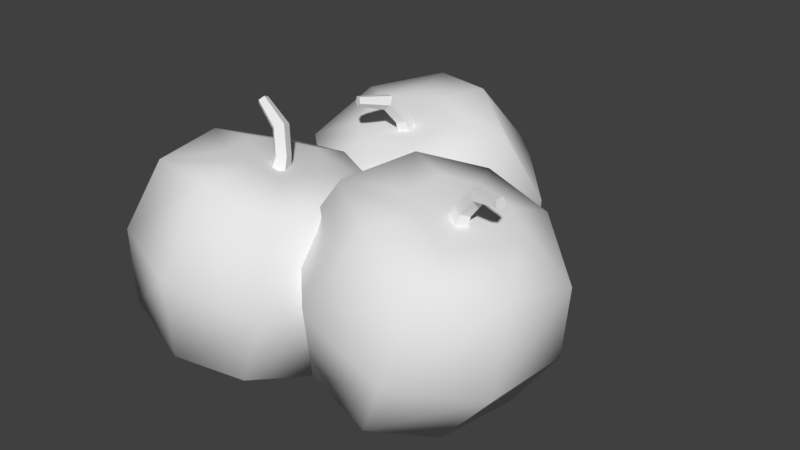 # Source: apple.blend  (saved by Blender 2.79.0; exported with 4.5.12 LTS)
import bpy
from mathutils import Matrix  # noqa: F401  (used for matrix-valued properties, if any)

bpy.ops.wm.read_factory_settings(use_empty=True)
scene = bpy.context.scene
scene.name = 'Scene'

# ---- collections
col_collection_1 = bpy.data.collections.new('Collection 1'); scene.collection.children.link(col_collection_1)

# ---- world
world_world = bpy.data.worlds.new('World'); scene.world = world_world
world_world.color = (0.05088, 0.05088, 0.05088)
world_world.use_sun_shadow = False
world_world.sun_shadow_jitter_overblur = 0.0
world_world.cycles.sampling_method = 'MANUAL'

# ---- meshes
me_cube_001 = bpy.data.meshes.new('Cube.001')
me_cube_001.from_pydata([(0.04237, -0.07552, 0.05004), (0.02699, -0.06953, 0.08846), (0.1093, 0.1177, 0.03089), (0.08322, 0.1278, 0.0961), (0.07818, -0.08945, 0.06655), (0.06279, -0.08346, 0.105), (0.1701, 0.09401, 0.05891), (0.144, 0.1042, 0.1241), (0.04788, 0.03864, -0.04087), (0.02822, -0.0734, 0.0668), (-0.01844, 0.06444, 0.1247), (0.0905, 0.1317, 0.05978), (0.1455, 0.1103, 0.03626), (0.1124, 0.1232, 0.1188), (0.1674, 0.1018, 0.09523), (0.2022, -0.02141, 0.03029), (0.1359, 0.004396, 0.1959), (0.07465, -0.09147, 0.08821), (0.06141, -0.08632, 0.0526), (0.04146, -0.07855, 0.1024), (0.04705, 0.03896, 0.1895), (0.1367, 0.004074, -0.03444), (0.0532, -0.0779, 0.07751), (0.1962, -0.01908, 0.1256), (0.1238, 0.1036, 0.07751), (-0.01245, 0.06211, 0.0294), (0.0474, 0.1355, 0.04193), (0.08232, 0.1069, -0.0224), (0.1577, 0.0926, -0.005291), (0.0914, 0.1184, 0.1603), (0.1566, 0.07795, 0.1774), (0.2017, 0.07548, 0.1131), (0.2126, 0.05618, 0.03765), (0.02635, 0.1286, 0.1174), (0.1248, 0.09565, 0.06586), (0.1311, 0.1158, 0.06928), (0.1317, 0.09299, 0.0782), (0.1352, 0.1127, 0.07781), (0.1228, 0.09642, 0.08899), (0.1293, 0.1156, 0.08533), (0.1106, 0.1012, 0.08332), (0.1215, 0.1205, 0.08145), (0.1118, 0.1007, 0.06903), (0.1226, 0.1206, 0.07153), (0.1491, 0.1299, 0.0807), (0.1479, 0.136, 0.07288), (0.1444, 0.1339, 0.08849), (0.1402, 0.1424, 0.08549), (0.1424, 0.1437, 0.07584), (0.175, 0.137, 0.09094), (0.1758, 0.1416, 0.08641), (0.1725, 0.1398, 0.09622), (0.1718, 0.1462, 0.09497), (0.1739, 0.1473, 0.08891), (-0.01796, -0.03245, 0.04193), (-0.02881, -0.01314, 0.1174), (0.1364, -0.09249, 0.1131), (0.1574, -0.0856, 0.03765), (0.09236, -0.07537, -0.005291), (0.02605, -0.04957, 0.1603), (0.02716, -0.03492, -0.0224), (0.1014, -0.06382, 0.1774), (-0.00838, -0.07552, -0.1312), (-0.04518, -0.06953, -0.1502), (0.004382, 0.1177, -0.06275), (-0.05809, 0.1278, -0.0949), (-0.02819, -0.08945, -0.09712), (-0.06499, -0.08346, -0.1161), (-0.02924, 0.09401, -0.004882), (-0.09171, 0.1042, -0.03703), (0.08161, 0.03864, -0.1172), (-0.02373, -0.0734, -0.1469), (-0.077, 0.06444, -0.1988), (-0.02261, 0.1317, -0.08422), (-0.004373, 0.1103, -0.02729), (-0.08338, 0.1232, -0.06795), (-0.06514, 0.1018, -0.01103), (-0.003772, -0.02141, 0.02977), (-0.1624, 0.004396, -0.05186), (-0.04942, -0.09147, -0.1027), (-0.01272, -0.08632, -0.1125), (-0.06044, -0.07855, -0.1371), (-0.1476, 0.03896, -0.1397), (0.06684, 0.004074, -0.02933), (-0.03674, -0.0779, -0.123), (-0.09811, -0.01908, 0.01482), (-0.0434, 0.1036, -0.05271), (0.01733, 0.06211, -0.1839), (-0.000776, 0.1355, -0.1255), (0.05998, 0.1069, -0.08462), (0.03584, 0.0926, -0.01117), (-0.1228, 0.1184, -0.09279), (-0.146, 0.07795, -0.02949), (-0.08616, 0.07548, 0.02149), (-0.01208, 0.05618, 0.0394), (-0.07389, 0.1286, -0.1535), (-0.0319, 0.09565, -0.05062), (-0.03589, 0.1158, -0.04471), (-0.04482, 0.09299, -0.04498), (-0.04477, 0.1127, -0.04139), (-0.05473, 0.09642, -0.05477), (-0.0517, 0.1156, -0.04797), (-0.04793, 0.1012, -0.06647), (-0.04711, 0.1205, -0.05535), (-0.03382, 0.1007, -0.06391), (-0.03733, 0.1206, -0.05334), (-0.04896, 0.1299, -0.02782), (-0.04106, 0.136, -0.02828), (-0.05627, 0.1339, -0.03331), (-0.05289, 0.1424, -0.03717), (-0.04349, 0.1437, -0.03406), (-0.06158, 0.137, -0.00305), (-0.05716, 0.1416, -0.001765), (-0.06661, 0.1398, -0.006015), (-0.0653, 0.1462, -0.006563), (-0.05946, 0.1473, -0.003936), (0.00538, -0.03245, -0.1905), (-0.06869, -0.01314, -0.2084), (-0.08, -0.09249, -0.04358), (-0.006886, -0.0856, -0.01552), (0.042, -0.07537, -0.07624), (-0.1166, -0.04957, -0.1579), (0.06518, -0.03492, -0.1395), (-0.1408, -0.06382, -0.08441), (-0.08033, -0.08683, 0.1504), (-0.08043, -0.09382, 0.1092), (-0.03402, 0.1123, 0.1313), (-0.0342, 0.1004, 0.06133), (-0.1216, -0.08039, 0.1494), (-0.1217, -0.08738, 0.1082), (-0.1041, 0.1233, 0.1296), (-0.1043, 0.1114, 0.05965), (0.005113, 0.01961, 0.2023), (-0.07474, -0.09436, 0.1305), (0.004665, -0.01052, 0.02464), (-0.02385, 0.111, 0.09551), (-0.06808, 0.1255, 0.1387), (-0.0683, 0.1105, 0.05018), (-0.1125, 0.1249, 0.09338), (-0.1729, 0.0474, 0.1981), (-0.1734, 0.01727, 0.02037), (-0.1283, -0.086, 0.1292), (-0.1015, -0.08565, 0.1566), (-0.1016, -0.09471, 0.1031), (-0.08443, -0.001929, -0.008779), (-0.08382, 0.03881, 0.2315), (-0.1008, -0.08544, 0.129), (-0.2045, 0.03723, 0.1085), (-0.07039, 0.1042, 0.09678), (0.03623, -0.0003476, 0.1142), (0.01894, 0.0923, 0.09857), (0.003055, 0.0935, 0.1756), (-0.06985, 0.1213, 0.1853), (-0.0703, 0.09113, 0.007592), (-0.1476, 0.09152, 0.02198), (-0.1591, 0.1201, 0.09431), (-0.1472, 0.117, 0.172), (0.002678, 0.06807, 0.02558), (-0.07038, 0.09922, 0.11), (-0.06711, 0.1191, 0.1029), (-0.08187, 0.0996, 0.1014), (-0.0752, 0.118, 0.09712), (-0.07753, 0.09664, 0.08807), (-0.07214, 0.1164, 0.08774), (-0.06335, 0.09442, 0.0884), (-0.06216, 0.1166, 0.08769), (-0.05894, 0.09602, 0.102), (-0.05905, 0.1183, 0.09703), (-0.07915, 0.1396, 0.09346), (-0.07224, 0.1447, 0.09853), (-0.07654, 0.1396, 0.08383), (-0.06802, 0.1447, 0.08294), (-0.06537, 0.1479, 0.09202), (-0.1002, 0.1587, 0.08934), (-0.09689, 0.1634, 0.09241), (-0.09893, 0.1592, 0.08299), (-0.0949, 0.1643, 0.08213), (-0.09365, 0.1669, 0.08795), (-0.009167, -0.08321, 0.1284), (-0.02105, -0.08007, 0.05075), (-0.1872, -0.05542, 0.1241), (-0.1709, -0.03119, 0.1971), (-0.09796, -0.05425, 0.2151), (-0.09841, -0.08438, 0.03742), (-0.02067, -0.05464, 0.2007), (-0.1713, -0.05662, 0.04716)], [], [(25, 10, 33, 26), (24, 13, 7, 14), (23, 16, 61, 56), (22, 19, 1, 9), (21, 15, 57, 58), (20, 10, 55, 59), (16, 20, 59, 61), (30, 29, 20, 16), (29, 33, 10, 20), (8, 21, 58, 60), (27, 28, 21, 8), (28, 32, 15, 21), (18, 22, 9, 0), (4, 17, 22, 18), (17, 5, 19, 22), (15, 23, 56, 57), (32, 31, 23, 15), (31, 30, 16, 23), (12, 24, 14, 6), (2, 11, 24, 12), (11, 3, 13, 24), (8, 25, 26, 27), (60, 54, 25, 8), (54, 55, 10, 25), (11, 2, 27, 26), (2, 12, 28, 27), (7, 13, 29, 30), (6, 14, 31, 32), (3, 11, 26, 33), (12, 6, 32, 28), (13, 3, 33, 29), (14, 7, 30, 31), (34, 35, 37, 36), (36, 37, 39, 38), (38, 39, 41, 40), (43, 41, 47, 48), (40, 41, 43, 42), (42, 43, 35, 34), (34, 36, 38, 40, 42), (47, 46, 51, 52), (39, 37, 44, 46), (35, 43, 48, 45), (37, 35, 45, 44), (41, 39, 46, 47), (49, 50, 53, 52, 51), (44, 45, 50, 49), (48, 47, 52, 53), (46, 44, 49, 51), (45, 48, 53, 50), (9, 1, 55, 54), (17, 4, 57, 56), (4, 18, 58, 57), (1, 19, 59, 55), (0, 9, 54, 60), (5, 17, 56, 61), (18, 0, 60, 58), (19, 5, 61, 59), (87, 72, 95, 88), (86, 75, 69, 76), (85, 78, 123, 118), (84, 81, 63, 71), (83, 77, 119, 120), (82, 72, 117, 121), (78, 82, 121, 123), (92, 91, 82, 78), (91, 95, 72, 82), (70, 83, 120, 122), (89, 90, 83, 70), (90, 94, 77, 83), (80, 84, 71, 62), (66, 79, 84, 80), (79, 67, 81, 84), (77, 85, 118, 119), (94, 93, 85, 77), (93, 92, 78, 85), (74, 86, 76, 68), (64, 73, 86, 74), (73, 65, 75, 86), (70, 87, 88, 89), (122, 116, 87, 70), (116, 117, 72, 87), (73, 64, 89, 88), (64, 74, 90, 89), (69, 75, 91, 92), (68, 76, 93, 94), (65, 73, 88, 95), (74, 68, 94, 90), (75, 65, 95, 91), (76, 69, 92, 93), (96, 97, 99, 98), (98, 99, 101, 100), (100, 101, 103, 102), (105, 103, 109, 110), (102, 103, 105, 104), (104, 105, 97, 96), (96, 98, 100, 102, 104), (109, 108, 113, 114), (101, 99, 106, 108), (97, 105, 110, 107), (99, 97, 107, 106), (103, 101, 108, 109), (111, 112, 115, 114, 113), (106, 107, 112, 111), (110, 109, 114, 115), (108, 106, 111, 113), (107, 110, 115, 112), (71, 63, 117, 116), (79, 66, 119, 118), (66, 80, 120, 119), (63, 81, 121, 117), (62, 71, 116, 122), (67, 79, 118, 123), (80, 62, 122, 120), (81, 67, 123, 121), (149, 134, 157, 150), (148, 137, 131, 138), (147, 140, 185, 180), (146, 143, 125, 133), (145, 139, 181, 182), (144, 134, 179, 183), (140, 144, 183, 185), (154, 153, 144, 140), (153, 157, 134, 144), (132, 145, 182, 184), (151, 152, 145, 132), (152, 156, 139, 145), (142, 146, 133, 124), (128, 141, 146, 142), (141, 129, 143, 146), (139, 147, 180, 181), (156, 155, 147, 139), (155, 154, 140, 147), (136, 148, 138, 130), (126, 135, 148, 136), (135, 127, 137, 148), (132, 149, 150, 151), (184, 178, 149, 132), (178, 179, 134, 149), (135, 126, 151, 150), (126, 136, 152, 151), (131, 137, 153, 154), (130, 138, 155, 156), (127, 135, 150, 157), (136, 130, 156, 152), (137, 127, 157, 153), (138, 131, 154, 155), (158, 159, 161, 160), (160, 161, 163, 162), (162, 163, 165, 164), (167, 165, 171, 172), (164, 165, 167, 166), (166, 167, 159, 158), (158, 160, 162, 164, 166), (171, 170, 175, 176), (163, 161, 168, 170), (159, 167, 172, 169), (161, 159, 169, 168), (165, 163, 170, 171), (173, 174, 177, 176, 175), (168, 169, 174, 173), (172, 171, 176, 177), (170, 168, 173, 175), (169, 172, 177, 174), (133, 125, 179, 178), (141, 128, 181, 180), (128, 142, 182, 181), (125, 143, 183, 179), (124, 133, 178, 184), (129, 141, 180, 185), (142, 124, 184, 182), (143, 129, 185, 183)])
me_cube_001.polygons.foreach_set('use_smooth', [1, 1, 1, 1, 1, 1, 1, 1, 1, 1, 1, 1, 1, 1, 1, 1, 1, 1, 1, 1, 1, 1, 1, 1, 1, 1, 1, 1, 1, 1, 1, 1, 0, 0, 0, 0, 0, 0, 0, 0, 0, 0, 0, 0, 0, 0, 0, 0, 0, 1, 1, 1, 1, 1, 1, 1, 1, 1, 1, 1, 1, 1, 1, 1, 1, 1, 1, 1, 1, 1, 1, 1, 1, 1, 1, 1, 1, 1, 1, 1, 1, 1, 1, 1, 1, 1, 1, 1, 1, 0, 0, 0, 0, 0, 0, 0, 0, 0, 0, 0, 0, 0, 0, 0, 0, 0, 1, 1, 1, 1, 1, 1, 1, 1, 1, 1, 1, 1, 1, 1, 1, 1, 1, 1, 1, 1, 1, 1, 1, 1, 1, 1, 1, 1, 1, 1, 1, 1, 1, 1, 1, 1, 1, 1, 1, 1, 0, 0, 0, 0, 0, 0, 0, 0, 0, 0, 0, 0, 0, 0, 0, 0, 0, 1, 1, 1, 1, 1, 1, 1, 1])
_uv = me_cube_001.uv_layers.new(name='UVMap')
_uv.uv.foreach_set('vector', [0.2992, 0.9672, 0.3024, 0.9672, 0.3024, 0.9703, 0.2992, 0.9703, 0.2289, 0.8851, 0.2321, 0.8851, 0.2321, 0.8883, 0.2289, 0.8883, 0.2992, 0.9672, 0.3024, 0.9672, 0.3024, 0.9703, 0.2992, 0.9703, 0.3461, 0.8929, 0.3492, 0.8929, 0.3492, 0.8961, 0.3461, 0.8961, 0.2992, 0.9672, 0.3024, 0.9672, 0.3024, 0.9703, 0.2992, 0.9703, 0.2992, 0.9672, 0.3024, 0.9672, 0.3024, 0.9703, 0.2992, 0.9703, 0.2992, 0.9672, 0.3024, 0.9672, 0.3024, 0.9703, 0.2992, 0.9703, 0.2992, 0.9672, 0.3024, 0.9672, 0.3024, 0.9703, 0.2992, 0.9703, 0.2992, 0.9672, 0.3024, 0.9672, 0.3024, 0.9703, 0.2992, 0.9703, 0.2992, 0.9672, 0.3024, 0.9672, 0.3024, 0.9703, 0.2992, 0.9703, 0.2992, 0.9672, 0.3024, 0.9672, 0.3024, 0.9703, 0.2992, 0.9703, 0.2992, 0.9672, 0.3024, 0.9672, 0.3024, 0.9703, 0.2992, 0.9703, 0.3461, 0.8929, 0.3492, 0.8929, 0.3492, 0.8961, 0.3461, 0.8961, 0.3461, 0.8929, 0.3492, 0.8929, 0.3492, 0.8961, 0.3461, 0.8961, 0.3461, 0.8929, 0.3492, 0.8929, 0.3492, 0.8961, 0.3461, 0.8961, 0.2992, 0.9672, 0.3024, 0.9672, 0.3024, 0.9703, 0.2992, 0.9703, 0.2992, 0.9672, 0.3024, 0.9672, 0.3024, 0.9703, 0.2992, 0.9703, 0.2992, 0.9672, 0.3024, 0.9672, 0.3024, 0.9703, 0.2992, 0.9703, 0.2289, 0.8851, 0.2321, 0.8851, 0.2321, 0.8883, 0.2289, 0.8883, 0.2289, 0.8851, 0.2321, 0.8851, 0.2321, 0.8883, 0.2289, 0.8883, 0.2289, 0.8851, 0.2321, 0.8851, 0.2321, 0.8883, 0.2289, 0.8883, 0.2992, 0.9672, 0.3024, 0.9672, 0.3024, 0.9703, 0.2992, 0.9703, 0.2992, 0.9672, 0.3024, 0.9672, 0.3024, 0.9703, 0.2992, 0.9703, 0.2992, 0.9672, 0.3024, 0.9672, 0.3024, 0.9703, 0.2992, 0.9703, 0.2992, 0.9672, 0.3024, 0.9672, 0.3024, 0.9703, 0.2992, 0.9703, 0.2992, 0.9672, 0.3024, 0.9672, 0.3024, 0.9703, 0.2992, 0.9703, 0.2992, 0.9672, 0.3024, 0.9672, 0.3024, 0.9703, 0.2992, 0.9703, 0.2992, 0.9672, 0.3024, 0.9672, 0.3024, 0.9703, 0.2992, 0.9703, 0.2992, 0.9672, 0.3024, 0.9672, 0.3024, 0.9703, 0.2992, 0.9703, 0.2992, 0.9672, 0.3024, 0.9672, 0.3024, 0.9703, 0.2992, 0.9703, 0.2992, 0.9672, 0.3024, 0.9672, 0.3024, 0.9703, 0.2992, 0.9703, 0.2992, 0.9672, 0.3024, 0.9672, 0.3024, 0.9703, 0.2992, 0.9703, 0.3539, 0.8969, 0.3571, 0.8969, 0.3571, 0.9, 0.3539, 0.9, 0.3539, 0.8969, 0.3571, 0.8969, 0.3571, 0.9, 0.3539, 0.9, 0.3539, 0.8969, 0.3571, 0.8969, 0.3571, 0.9, 0.3539, 0.9, 0.3539, 0.8969, 0.3571, 0.8969, 0.3571, 0.9, 0.3539, 0.9, 0.3539, 0.8969, 0.3571, 0.8969, 0.3571, 0.9, 0.3539, 0.9, 0.3539, 0.8969, 0.3571, 0.8969, 0.3571, 0.9, 0.3539, 0.9, 0.3555, 0.9, 0.357, 0.8989, 0.3564, 0.8972, 0.3545, 0.8972, 0.354, 0.8989, 0.3539, 0.8969, 0.3571, 0.8969, 0.3571, 0.9, 0.3539, 0.9, 0.3539, 0.8969, 0.3571, 0.8969, 0.3571, 0.9, 0.3539, 0.9, 0.3539, 0.8969, 0.3571, 0.8969, 0.3571, 0.9, 0.3539, 0.9, 0.3539, 0.8969, 0.3571, 0.8969, 0.3571, 0.9, 0.3539, 0.9, 0.3539, 0.8969, 0.3571, 0.8969, 0.3571, 0.9, 0.3539, 0.9, 0.3555, 0.9, 0.357, 0.8989, 0.3564, 0.8972, 0.3545, 0.8972, 0.354, 0.8989, 0.3539, 0.8969, 0.3571, 0.8969, 0.3571, 0.9, 0.3539, 0.9, 0.3539, 0.8969, 0.3571, 0.8969, 0.3571, 0.9, 0.3539, 0.9, 0.3539, 0.8969, 0.3571, 0.8969, 0.3571, 0.9, 0.3539, 0.9, 0.3539, 0.8969, 0.3571, 0.8969, 0.3571, 0.9, 0.3539, 0.9, 0.2992, 0.9672, 0.3024, 0.9672, 0.3024, 0.9703, 0.2992, 0.9703, 0.2992, 0.9672, 0.3024, 0.9672, 0.3024, 0.9703, 0.2992, 0.9703, 0.2992, 0.9672, 0.3024, 0.9672, 0.3024, 0.9703, 0.2992, 0.9703, 0.2992, 0.9672, 0.3024, 0.9672, 0.3024, 0.9703, 0.2992, 0.9703, 0.2992, 0.9672, 0.3024, 0.9672, 0.3024, 0.9703, 0.2992, 0.9703, 0.2992, 0.9672, 0.3024, 0.9672, 0.3024, 0.9703, 0.2992, 0.9703, 0.2992, 0.9672, 0.3024, 0.9672, 0.3024, 0.9703, 0.2992, 0.9703, 0.2992, 0.9672, 0.3024, 0.9672, 0.3024, 0.9703, 0.2992, 0.9703, 0.2992, 0.9672, 0.3024, 0.9672, 0.3024, 0.9703, 0.2992, 0.9703, 0.2289, 0.8851, 0.2321, 0.8851, 0.2321, 0.8883, 0.2289, 0.8883, 0.2992, 0.9672, 0.3024, 0.9672, 0.3024, 0.9703, 0.2992, 0.9703, 0.3461, 0.8929, 0.3492, 0.8929, 0.3492, 0.8961, 0.3461, 0.8961, 0.2992, 0.9672, 0.3024, 0.9672, 0.3024, 0.9703, 0.2992, 0.9703, 0.2992, 0.9672, 0.3024, 0.9672, 0.3024, 0.9703, 0.2992, 0.9703, 0.2992, 0.9672, 0.3024, 0.9672, 0.3024, 0.9703, 0.2992, 0.9703, 0.2992, 0.9672, 0.3024, 0.9672, 0.3024, 0.9703, 0.2992, 0.9703, 0.2992, 0.9672, 0.3024, 0.9672, 0.3024, 0.9703, 0.2992, 0.9703, 0.2992, 0.9672, 0.3024, 0.9672, 0.3024, 0.9703, 0.2992, 0.9703, 0.2992, 0.9672, 0.3024, 0.9672, 0.3024, 0.9703, 0.2992, 0.9703, 0.2992, 0.9672, 0.3024, 0.9672, 0.3024, 0.9703, 0.2992, 0.9703, 0.3461, 0.8929, 0.3492, 0.8929, 0.3492, 0.8961, 0.3461, 0.8961, 0.3461, 0.8929, 0.3492, 0.8929, 0.3492, 0.8961, 0.3461, 0.8961, 0.3461, 0.8929, 0.3492, 0.8929, 0.3492, 0.8961, 0.3461, 0.8961, 0.2992, 0.9672, 0.3024, 0.9672, 0.3024, 0.9703, 0.2992, 0.9703, 0.2992, 0.9672, 0.3024, 0.9672, 0.3024, 0.9703, 0.2992, 0.9703, 0.2992, 0.9672, 0.3024, 0.9672, 0.3024, 0.9703, 0.2992, 0.9703, 0.2289, 0.8851, 0.2321, 0.8851, 0.2321, 0.8883, 0.2289, 0.8883, 0.2289, 0.8851, 0.2321, 0.8851, 0.2321, 0.8883, 0.2289, 0.8883, 0.2289, 0.8851, 0.2321, 0.8851, 0.2321, 0.8883, 0.2289, 0.8883, 0.2992, 0.9672, 0.3024, 0.9672, 0.3024, 0.9703, 0.2992, 0.9703, 0.2992, 0.9672, 0.3024, 0.9672, 0.3024, 0.9703, 0.2992, 0.9703, 0.2992, 0.9672, 0.3024, 0.9672, 0.3024, 0.9703, 0.2992, 0.9703, 0.2992, 0.9672, 0.3024, 0.9672, 0.3024, 0.9703, 0.2992, 0.9703, 0.2992, 0.9672, 0.3024, 0.9672, 0.3024, 0.9703, 0.2992, 0.9703, 0.2992, 0.9672, 0.3024, 0.9672, 0.3024, 0.9703, 0.2992, 0.9703, 0.2992, 0.9672, 0.3024, 0.9672, 0.3024, 0.9703, 0.2992, 0.9703, 0.2992, 0.9672, 0.3024, 0.9672, 0.3024, 0.9703, 0.2992, 0.9703, 0.2992, 0.9672, 0.3024, 0.9672, 0.3024, 0.9703, 0.2992, 0.9703, 0.2992, 0.9672, 0.3024, 0.9672, 0.3024, 0.9703, 0.2992, 0.9703, 0.2992, 0.9672, 0.3024, 0.9672, 0.3024, 0.9703, 0.2992, 0.9703, 0.3539, 0.8969, 0.3571, 0.8969, 0.3571, 0.9, 0.3539, 0.9, 0.3539, 0.8969, 0.3571, 0.8969, 0.3571, 0.9, 0.3539, 0.9, 0.3539, 0.8969, 0.3571, 0.8969, 0.3571, 0.9, 0.3539, 0.9, 0.3539, 0.8969, 0.3571, 0.8969, 0.3571, 0.9, 0.3539, 0.9, 0.3539, 0.8969, 0.3571, 0.8969, 0.3571, 0.9, 0.3539, 0.9, 0.3539, 0.8969, 0.3571, 0.8969, 0.3571, 0.9, 0.3539, 0.9, 0.3555, 0.9, 0.357, 0.8989, 0.3564, 0.8972, 0.3545, 0.8972, 0.354, 0.8989, 0.3539, 0.8969, 0.3571, 0.8969, 0.3571, 0.9, 0.3539, 0.9, 0.3539, 0.8969, 0.3571, 0.8969, 0.3571, 0.9, 0.3539, 0.9, 0.3539, 0.8969, 0.3571, 0.8969, 0.3571, 0.9, 0.3539, 0.9, 0.3539, 0.8969, 0.3571, 0.8969, 0.3571, 0.9, 0.3539, 0.9, 0.3539, 0.8969, 0.3571, 0.8969, 0.3571, 0.9, 0.3539, 0.9, 0.3555, 0.9, 0.357, 0.8989, 0.3564, 0.8972, 0.3545, 0.8972, 0.354, 0.8989, 0.3539, 0.8969, 0.3571, 0.8969, 0.3571, 0.9, 0.3539, 0.9, 0.3539, 0.8969, 0.3571, 0.8969, 0.3571, 0.9, 0.3539, 0.9, 0.3539, 0.8969, 0.3571, 0.8969, 0.3571, 0.9, 0.3539, 0.9, 0.3539, 0.8969, 0.3571, 0.8969, 0.3571, 0.9, 0.3539, 0.9, 0.2992, 0.9672, 0.3024, 0.9672, 0.3024, 0.9703, 0.2992, 0.9703, 0.2992, 0.9672, 0.3024, 0.9672, 0.3024, 0.9703, 0.2992, 0.9703, 0.2992, 0.9672, 0.3024, 0.9672, 0.3024, 0.9703, 0.2992, 0.9703, 0.2992, 0.9672, 0.3024, 0.9672, 0.3024, 0.9703, 0.2992, 0.9703, 0.2992, 0.9672, 0.3024, 0.9672, 0.3024, 0.9703, 0.2992, 0.9703, 0.2992, 0.9672, 0.3024, 0.9672, 0.3024, 0.9703, 0.2992, 0.9703, 0.2992, 0.9672, 0.3024, 0.9672, 0.3024, 0.9703, 0.2992, 0.9703, 0.2992, 0.9672, 0.3024, 0.9672, 0.3024, 0.9703, 0.2992, 0.9703, 0.2992, 0.9672, 0.3024, 0.9672, 0.3024, 0.9703, 0.2992, 0.9703, 0.2289, 0.8851, 0.2321, 0.8851, 0.2321, 0.8883, 0.2289, 0.8883, 0.2992, 0.9672, 0.3024, 0.9672, 0.3024, 0.9703, 0.2992, 0.9703, 0.3461, 0.8929, 0.3492, 0.8929, 0.3492, 0.8961, 0.3461, 0.8961, 0.2992, 0.9672, 0.3024, 0.9672, 0.3024, 0.9703, 0.2992, 0.9703, 0.2992, 0.9672, 0.3024, 0.9672, 0.3024, 0.9703, 0.2992, 0.9703, 0.2992, 0.9672, 0.3024, 0.9672, 0.3024, 0.9703, 0.2992, 0.9703, 0.2992, 0.9672, 0.3024, 0.9672, 0.3024, 0.9703, 0.2992, 0.9703, 0.2992, 0.9672, 0.3024, 0.9672, 0.3024, 0.9703, 0.2992, 0.9703, 0.2992, 0.9672, 0.3024, 0.9672, 0.3024, 0.9703, 0.2992, 0.9703, 0.2992, 0.9672, 0.3024, 0.9672, 0.3024, 0.9703, 0.2992, 0.9703, 0.2992, 0.9672, 0.3024, 0.9672, 0.3024, 0.9703, 0.2992, 0.9703, 0.3461, 0.8929, 0.3492, 0.8929, 0.3492, 0.8961, 0.3461, 0.8961, 0.3461, 0.8929, 0.3492, 0.8929, 0.3492, 0.8961, 0.3461, 0.8961, 0.3461, 0.8929, 0.3492, 0.8929, 0.3492, 0.8961, 0.3461, 0.8961, 0.2992, 0.9672, 0.3024, 0.9672, 0.3024, 0.9703, 0.2992, 0.9703, 0.2992, 0.9672, 0.3024, 0.9672, 0.3024, 0.9703, 0.2992, 0.9703, 0.2992, 0.9672, 0.3024, 0.9672, 0.3024, 0.9703, 0.2992, 0.9703, 0.2289, 0.8851, 0.2321, 0.8851, 0.2321, 0.8883, 0.2289, 0.8883, 0.2289, 0.8851, 0.2321, 0.8851, 0.2321, 0.8883, 0.2289, 0.8883, 0.2289, 0.8851, 0.2321, 0.8851, 0.2321, 0.8883, 0.2289, 0.8883, 0.2992, 0.9672, 0.3024, 0.9672, 0.3024, 0.9703, 0.2992, 0.9703, 0.2992, 0.9672, 0.3024, 0.9672, 0.3024, 0.9703, 0.2992, 0.9703, 0.2992, 0.9672, 0.3024, 0.9672, 0.3024, 0.9703, 0.2992, 0.9703, 0.2992, 0.9672, 0.3024, 0.9672, 0.3024, 0.9703, 0.2992, 0.9703, 0.2992, 0.9672, 0.3024, 0.9672, 0.3024, 0.9703, 0.2992, 0.9703, 0.2992, 0.9672, 0.3024, 0.9672, 0.3024, 0.9703, 0.2992, 0.9703, 0.2992, 0.9672, 0.3024, 0.9672, 0.3024, 0.9703, 0.2992, 0.9703, 0.2992, 0.9672, 0.3024, 0.9672, 0.3024, 0.9703, 0.2992, 0.9703, 0.2992, 0.9672, 0.3024, 0.9672, 0.3024, 0.9703, 0.2992, 0.9703, 0.2992, 0.9672, 0.3024, 0.9672, 0.3024, 0.9703, 0.2992, 0.9703, 0.2992, 0.9672, 0.3024, 0.9672, 0.3024, 0.9703, 0.2992, 0.9703, 0.3539, 0.8969, 0.3571, 0.8969, 0.3571, 0.9, 0.3539, 0.9, 0.3539, 0.8969, 0.3571, 0.8969, 0.3571, 0.9, 0.3539, 0.9, 0.3539, 0.8969, 0.3571, 0.8969, 0.3571, 0.9, 0.3539, 0.9, 0.3539, 0.8969, 0.3571, 0.8969, 0.3571, 0.9, 0.3539, 0.9, 0.3539, 0.8969, 0.3571, 0.8969, 0.3571, 0.9, 0.3539, 0.9, 0.3539, 0.8969, 0.3571, 0.8969, 0.3571, 0.9, 0.3539, 0.9, 0.3555, 0.9, 0.357, 0.8989, 0.3564, 0.8972, 0.3545, 0.8972, 0.354, 0.8989, 0.3539, 0.8969, 0.3571, 0.8969, 0.3571, 0.9, 0.3539, 0.9, 0.3539, 0.8969, 0.3571, 0.8969, 0.3571, 0.9, 0.3539, 0.9, 0.3539, 0.8969, 0.3571, 0.8969, 0.3571, 0.9, 0.3539, 0.9, 0.3539, 0.8969, 0.3571, 0.8969, 0.3571, 0.9, 0.3539, 0.9, 0.3539, 0.8969, 0.3571, 0.8969, 0.3571, 0.9, 0.3539, 0.9, 0.3555, 0.9, 0.357, 0.8989, 0.3564, 0.8972, 0.3545, 0.8972, 0.354, 0.8989, 0.3539, 0.8969, 0.3571, 0.8969, 0.3571, 0.9, 0.3539, 0.9, 0.3539, 0.8969, 0.3571, 0.8969, 0.3571, 0.9, 0.3539, 0.9, 0.3539, 0.8969, 0.3571, 0.8969, 0.3571, 0.9, 0.3539, 0.9, 0.3539, 0.8969, 0.3571, 0.8969, 0.3571, 0.9, 0.3539, 0.9, 0.2992, 0.9672, 0.3024, 0.9672, 0.3024, 0.9703, 0.2992, 0.9703, 0.2992, 0.9672, 0.3024, 0.9672, 0.3024, 0.9703, 0.2992, 0.9703, 0.2992, 0.9672, 0.3024, 0.9672, 0.3024, 0.9703, 0.2992, 0.9703, 0.2992, 0.9672, 0.3024, 0.9672, 0.3024, 0.9703, 0.2992, 0.9703, 0.2992, 0.9672, 0.3024, 0.9672, 0.3024, 0.9703, 0.2992, 0.9703, 0.2992, 0.9672, 0.3024, 0.9672, 0.3024, 0.9703, 0.2992, 0.9703, 0.2992, 0.9672, 0.3024, 0.9672, 0.3024, 0.9703, 0.2992, 0.9703, 0.2992, 0.9672, 0.3024, 0.9672, 0.3024, 0.9703, 0.2992, 0.9703])
me_cube_001.use_remesh_preserve_volume = False
me_cube_001.use_remesh_preserve_attributes = False
me_cube_001.use_mirror_vertex_groups = False
me_cube_001.update()

# ---- objects
ob_apple = bpy.data.objects.new('apple', me_cube_001)

# ---- transforms, parenting, visibility, modifiers, constraints
ob_apple.location = (0.0, 0.0, 0.0)
ob_apple.rotation_euler = (1.571, 2.22e-16, 2.22e-16)
ob_apple.lineart.crease_threshold = 0.0

# ---- collection membership
col_collection_1.objects.link(ob_apple)

# ---- scene / render settings (as saved in the file)
scene.frame_start = 1; scene.frame_end = 250; scene.frame_set(1)
scene.render.engine = 'BLENDER_EEVEE_NEXT'
scene.render.resolution_percentage = 50
scene.render.dither_intensity = 0.0
scene.cycles.use_denoising = False
scene.cycles.samples = 128
scene.cycles.sampling_pattern = 'TABULATED_SOBOL'
scene.cycles.use_adaptive_sampling = False
scene.cycles.use_light_tree = False
scene.cycles.blur_glossy = 0.0
scene.cycles.sample_clamp_indirect = 0.0
scene.view_settings.view_transform = 'Standard'
bpy.context.view_layer.update()

# ---- added for rendering (the .blend has no active camera and no usable light): camera, sun
cam_auto = bpy.data.cameras.new('AutoCamera')
cam_auto.lens = 50.0
cam_auto.sensor_width = 36.0
cam_auto.clip_end = 1000.0
ob_auto_camera = bpy.data.objects.new('AutoCamera', cam_auto)
scene.collection.objects.link(ob_auto_camera)
ob_auto_camera.location = (0.614894, -0.744554, 0.524751)
ob_auto_camera.rotation_euler = (1.09748, -7.21219e-08, 0.694738)
scene.camera = ob_auto_camera
light_auto_sun = bpy.data.lights.new('AutoSun', 'SUN')
light_auto_sun.energy = 3.0
light_auto_sun.angle = 0.0523599
ob_auto_sun = bpy.data.objects.new('AutoSun', light_auto_sun)
scene.collection.objects.link(ob_auto_sun)
ob_auto_sun.rotation_euler = (0.872665, 0.174533, 0.523599)
bpy.context.view_layer.update()
